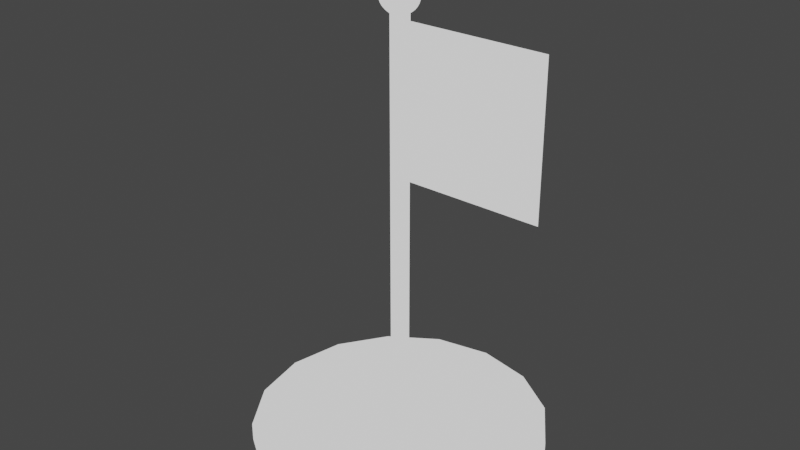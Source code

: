# Source: location-marker.blend  (saved by Blender 3.3.6; exported with 4.5.12 LTS)
import bpy
from mathutils import Matrix  # noqa: F401  (used for matrix-valued properties, if any)

bpy.ops.wm.read_factory_settings(use_empty=True)
scene = bpy.context.scene
scene.name = 'Scene'

# ---- collections
col_collection = bpy.data.collections.new('Collection'); scene.collection.children.link(col_collection)

# ---- materials (node trees are filled in below, after node groups)
mat_base_material = bpy.data.materials.new('base_material')
mat_base_material.use_transparent_shadow = False
mat_pole_material = bpy.data.materials.new('pole_material')
mat_pole_material.use_transparent_shadow = False
mat_top_material = bpy.data.materials.new('top_material')
mat_top_material.use_transparent_shadow = False
mat_flag_material_colorable = bpy.data.materials.new('flag_material_colorable')
mat_flag_material_colorable.use_transparent_shadow = False

# ---- material node trees
mat_base_material.use_nodes = True; mat_base_material.node_tree.nodes.clear()
_N = mat_base_material.node_tree.nodes; _L = mat_base_material.node_tree.links
n0 = _N.new('ShaderNodeOutputMaterial'); n0.name = 'Material Output'; n0.location = (300, 300)
n1 = _N.new('ShaderNodeBackground'); n1.name = 'Background'; n1.location = (10, 300)
_L.new(n1.outputs[0], n0.inputs[0])
n0.is_active_output = True
mat_pole_material.use_nodes = True; mat_pole_material.node_tree.nodes.clear()
_N = mat_pole_material.node_tree.nodes; _L = mat_pole_material.node_tree.links
n0 = _N.new('ShaderNodeOutputMaterial'); n0.name = 'Material Output'; n0.location = (300, 300)
n1 = _N.new('ShaderNodeBackground'); n1.name = 'Background'; n1.location = (10, 300)
_L.new(n1.outputs[0], n0.inputs[0])
n0.is_active_output = True
mat_top_material.use_nodes = True; mat_top_material.node_tree.nodes.clear()
_N = mat_top_material.node_tree.nodes; _L = mat_top_material.node_tree.links
n0 = _N.new('ShaderNodeOutputMaterial'); n0.name = 'Material Output'; n0.location = (300, 300)
n1 = _N.new('ShaderNodeBackground'); n1.name = 'Background'; n1.location = (10, 300)
_L.new(n1.outputs[0], n0.inputs[0])
n0.is_active_output = True
mat_flag_material_colorable.use_nodes = True; mat_flag_material_colorable.node_tree.nodes.clear()
_N = mat_flag_material_colorable.node_tree.nodes; _L = mat_flag_material_colorable.node_tree.links
n0 = _N.new('ShaderNodeOutputMaterial'); n0.name = 'Material Output'; n0.location = (300, 300)
n1 = _N.new('ShaderNodeBackground'); n1.name = 'Background'; n1.location = (10, 300)
_L.new(n1.outputs[0], n0.inputs[0])
n0.is_active_output = True

# ---- world
world_world = bpy.data.worlds.new('World'); scene.world = world_world
world_world.use_nodes = True; world_world.node_tree.nodes.clear()
_N = world_world.node_tree.nodes; _L = world_world.node_tree.links
n0 = _N.new('ShaderNodeOutputWorld'); n0.name = 'World Output'; n0.location = (300, 300)
n1 = _N.new('ShaderNodeBackground'); n1.name = 'Background'; n1.location = (10, 300)
n1.inputs[0].default_value = (0.05088, 0.05088, 0.05088, 1.0)
_L.new(n1.outputs[0], n0.inputs[0])
n0.is_active_output = True
world_world.color = (0.05088, 0.05088, 0.05088)
world_world.use_sun_shadow = False
world_world.sun_shadow_jitter_overblur = 0.0

# ---- meshes
me_base_mesh = bpy.data.meshes.new('base_mesh')
me_base_mesh.from_pydata([(0.0, 1.0, -0.0625), (0.0, 1.0, 0.0625), (0.3827, 0.9239, -0.0625), (0.3827, 0.9239, 0.0625), (0.7071, 0.7071, -0.0625), (0.7071, 0.7071, 0.0625), (0.9239, 0.3827, -0.0625), (0.9239, 0.3827, 0.0625), (1.0, 0.0, -0.0625), (1.0, 0.0, 0.0625), (0.9239, -0.3827, -0.0625), (0.9239, -0.3827, 0.0625), (0.7071, -0.7071, -0.0625), (0.7071, -0.7071, 0.0625), (0.3827, -0.9239, -0.0625), (0.3827, -0.9239, 0.0625), (0.0, -1.0, -0.0625), (0.0, -1.0, 0.0625), (-0.3827, -0.9239, -0.0625), (-0.3827, -0.9239, 0.0625), (-0.7071, -0.7071, -0.0625), (-0.7071, -0.7071, 0.0625), (-0.9239, -0.3827, -0.0625), (-0.9239, -0.3827, 0.0625), (-1.0, 0.0, -0.0625), (-1.0, 0.0, 0.0625), (-0.9239, 0.3827, -0.0625), (-0.9239, 0.3827, 0.0625), (-0.7071, 0.7071, -0.0625), (-0.7071, 0.7071, 0.0625), (-0.3827, 0.9239, -0.0625), (-0.3827, 0.9239, 0.0625)], [], [(0, 1, 3, 2), (2, 3, 5, 4), (4, 5, 7, 6), (6, 7, 9, 8), (8, 9, 11, 10), (10, 11, 13, 12), (12, 13, 15, 14), (14, 15, 17, 16), (16, 17, 19, 18), (18, 19, 21, 20), (20, 21, 23, 22), (22, 23, 25, 24), (24, 25, 27, 26), (26, 27, 29, 28), (3, 1, 31, 29, 27, 25, 23, 21, 19, 17, 15, 13, 11, 9, 7, 5), (28, 29, 31, 30), (30, 31, 1, 0), (0, 2, 4, 6, 8, 10, 12, 14, 16, 18, 20, 22, 24, 26, 28, 30)])
_uv = me_base_mesh.uv_layers.new(name='UVMap')
_uv.uv.foreach_set('vector', [1.0, 0.5, 1.0, 1.0, 0.9375, 1.0, 0.9375, 0.5, 0.9375, 0.5, 0.9375, 1.0, 0.875, 1.0, 0.875, 0.5, 0.875, 0.5, 0.875, 1.0, 0.8125, 1.0, 0.8125, 0.5, 0.8125, 0.5, 0.8125, 1.0, 0.75, 1.0, 0.75, 0.5, 0.75, 0.5, 0.75, 1.0, 0.6875, 1.0, 0.6875, 0.5, 0.6875, 0.5, 0.6875, 1.0, 0.625, 1.0, 0.625, 0.5, 0.625, 0.5, 0.625, 1.0, 0.5625, 1.0, 0.5625, 0.5, 0.5625, 0.5, 0.5625, 1.0, 0.5, 1.0, 0.5, 0.5, 0.5, 0.5, 0.5, 1.0, 0.4375, 1.0, 0.4375, 0.5, 0.4375, 0.5, 0.4375, 1.0, 0.375, 1.0, 0.375, 0.5, 0.375, 0.5, 0.375, 1.0, 0.3125, 1.0, 0.3125, 0.5, 0.3125, 0.5, 0.3125, 1.0, 0.25, 1.0, 0.25, 0.5, 0.25, 0.5, 0.25, 1.0, 0.1875, 1.0, 0.1875, 0.5, 0.1875, 0.5, 0.1875, 1.0, 0.125, 1.0, 0.125, 0.5, 0.3418, 0.4717, 0.25, 0.49, 0.1582, 0.4717, 0.08029, 0.4197, 0.02827, 0.3418, 0.01, 0.25, 0.02827, 0.1582, 0.08029, 0.08029, 0.1582, 0.02827, 0.25, 0.01, 0.3418, 0.02827, 0.4197, 0.08029, 0.4717, 0.1582, 0.49, 0.25, 0.4717, 0.3418, 0.4197, 0.4197, 0.125, 0.5, 0.125, 1.0, 0.0625, 1.0, 0.0625, 0.5, 0.0625, 0.5, 0.0625, 1.0, 0.0, 1.0, 0.0, 0.5, 0.75, 0.49, 0.8418, 0.4717, 0.9197, 0.4197, 0.9717, 0.3418, 0.99, 0.25, 0.9717, 0.1582, 0.9197, 0.08029, 0.8418, 0.02827, 0.75, 0.01, 0.6582, 0.02827, 0.5803, 0.08029, 0.5283, 0.1582, 0.51, 0.25, 0.5283, 0.3418, 0.5803, 0.4197, 0.6582, 0.4717])
me_base_mesh.materials.append(mat_base_material)
me_base_mesh.update()
me_pole_mesh = bpy.data.meshes.new('pole_mesh')
me_pole_mesh.from_pydata([(0.0, 0.06, -1.5), (0.0, 0.06, 1.5), (0.02296, 0.05543, -1.5), (0.02296, 0.05543, 1.5), (0.04243, 0.04243, -1.5), (0.04243, 0.04243, 1.5), (0.05543, 0.02296, -1.5), (0.05543, 0.02296, 1.5), (0.06, 0.0, -1.5), (0.06, 0.0, 1.5), (0.05543, -0.02296, -1.5), (0.05543, -0.02296, 1.5), (0.04243, -0.04243, -1.5), (0.04243, -0.04243, 1.5), (0.02296, -0.05543, -1.5), (0.02296, -0.05543, 1.5), (0.0, -0.06, -1.5), (0.0, -0.06, 1.5), (-0.02296, -0.05543, -1.5), (-0.02296, -0.05543, 1.5), (-0.04243, -0.04243, -1.5), (-0.04243, -0.04243, 1.5), (-0.05543, -0.02296, -1.5), (-0.05543, -0.02296, 1.5), (-0.06, 0.0, -1.5), (-0.06, 0.0, 1.5), (-0.05543, 0.02296, -1.5), (-0.05543, 0.02296, 1.5), (-0.04243, 0.04243, -1.5), (-0.04243, 0.04243, 1.5), (-0.02296, 0.05543, -1.5), (-0.02296, 0.05543, 1.5)], [], [(0, 1, 3, 2), (2, 3, 5, 4), (4, 5, 7, 6), (6, 7, 9, 8), (8, 9, 11, 10), (10, 11, 13, 12), (12, 13, 15, 14), (14, 15, 17, 16), (16, 17, 19, 18), (18, 19, 21, 20), (20, 21, 23, 22), (22, 23, 25, 24), (24, 25, 27, 26), (26, 27, 29, 28), (3, 1, 31, 29, 27, 25, 23, 21, 19, 17, 15, 13, 11, 9, 7, 5), (28, 29, 31, 30), (30, 31, 1, 0), (0, 2, 4, 6, 8, 10, 12, 14, 16, 18, 20, 22, 24, 26, 28, 30)])
_uv = me_pole_mesh.uv_layers.new(name='UVMap')
_uv.uv.foreach_set('vector', [1.0, 0.5, 1.0, 1.0, 0.9375, 1.0, 0.9375, 0.5, 0.9375, 0.5, 0.9375, 1.0, 0.875, 1.0, 0.875, 0.5, 0.875, 0.5, 0.875, 1.0, 0.8125, 1.0, 0.8125, 0.5, 0.8125, 0.5, 0.8125, 1.0, 0.75, 1.0, 0.75, 0.5, 0.75, 0.5, 0.75, 1.0, 0.6875, 1.0, 0.6875, 0.5, 0.6875, 0.5, 0.6875, 1.0, 0.625, 1.0, 0.625, 0.5, 0.625, 0.5, 0.625, 1.0, 0.5625, 1.0, 0.5625, 0.5, 0.5625, 0.5, 0.5625, 1.0, 0.5, 1.0, 0.5, 0.5, 0.5, 0.5, 0.5, 1.0, 0.4375, 1.0, 0.4375, 0.5, 0.4375, 0.5, 0.4375, 1.0, 0.375, 1.0, 0.375, 0.5, 0.375, 0.5, 0.375, 1.0, 0.3125, 1.0, 0.3125, 0.5, 0.3125, 0.5, 0.3125, 1.0, 0.25, 1.0, 0.25, 0.5, 0.25, 0.5, 0.25, 1.0, 0.1875, 1.0, 0.1875, 0.5, 0.1875, 0.5, 0.1875, 1.0, 0.125, 1.0, 0.125, 0.5, 0.3418, 0.4717, 0.25, 0.49, 0.1582, 0.4717, 0.08029, 0.4197, 0.02827, 0.3418, 0.01, 0.25, 0.02827, 0.1582, 0.08029, 0.08029, 0.1582, 0.02827, 0.25, 0.01, 0.3418, 0.02827, 0.4197, 0.08029, 0.4717, 0.1582, 0.49, 0.25, 0.4717, 0.3418, 0.4197, 0.4197, 0.125, 0.5, 0.125, 1.0, 0.0625, 1.0, 0.0625, 0.5, 0.0625, 0.5, 0.0625, 1.0, 0.0, 1.0, 0.0, 0.5, 0.75, 0.49, 0.8418, 0.4717, 0.9197, 0.4197, 0.9717, 0.3418, 0.99, 0.25, 0.9717, 0.1582, 0.9197, 0.08029, 0.8418, 0.02827, 0.75, 0.01, 0.6582, 0.02827, 0.5803, 0.08029, 0.5283, 0.1582, 0.51, 0.25, 0.5283, 0.3418, 0.5803, 0.4197, 0.6582, 0.4717])
me_pole_mesh.materials.append(mat_pole_material)
me_pole_mesh.update()
me_top_mesh = bpy.data.meshes.new('top_mesh')
me_top_mesh.from_pydata([(0.0, 0.02439, 0.1226), (0.0, 0.04784, 0.1155), (0.0, 0.08839, 0.08839), (0.0, 0.1155, 0.04784), (0.0, 0.1226, 0.02439), (0.0, 0.1226, -0.02439), (0.0, 0.1039, -0.06945), (0.0, 0.06945, -0.1039), (0.0, 0.04784, -0.1155), (0.0, 0.02439, -0.1226), (0.009332, 0.02253, 0.1226), (0.01831, 0.04419, 0.1155), (0.02658, 0.06416, 0.1039), (0.03382, 0.08166, 0.08839), (0.03977, 0.09602, 0.06945), (0.04419, 0.1067, 0.04784), (0.04692, 0.1133, 0.02439), (0.04784, 0.1155, 0.0), (0.04692, 0.1133, -0.02439), (0.04419, 0.1067, -0.04784), (0.03977, 0.09602, -0.06945), (0.03382, 0.08166, -0.08839), (0.02658, 0.06416, -0.1039), (0.01831, 0.04419, -0.1155), (0.009332, 0.02253, -0.1226), (0.01724, 0.01724, 0.1226), (0.03382, 0.03382, 0.1155), (0.04911, 0.04911, 0.1039), (0.0625, 0.0625, 0.08839), (0.07349, 0.07349, 0.06945), (0.08166, 0.08166, 0.04784), (0.08669, 0.08669, 0.02439), (0.08839, 0.08839, 0.0), (0.08669, 0.08669, -0.02439), (0.08166, 0.08166, -0.04784), (0.07349, 0.07349, -0.06945), (0.0625, 0.0625, -0.08839), (0.04911, 0.04911, -0.1039), (0.03382, 0.03382, -0.1155), (0.01724, 0.01724, -0.1226), (0.02253, 0.009332, 0.1226), (0.04419, 0.01831, 0.1155), (0.06416, 0.02658, 0.1039), (0.08166, 0.03382, 0.08839), (0.09602, 0.03977, 0.06945), (0.1067, 0.04419, 0.04784), (0.1133, 0.04692, 0.02439), (0.1155, 0.04784, 0.0), (0.1133, 0.04692, -0.02439), (0.1067, 0.04419, -0.04784), (0.09602, 0.03977, -0.06945), (0.08166, 0.03382, -0.08839), (0.06416, 0.02658, -0.1039), (0.04419, 0.01831, -0.1155), (0.02253, 0.009332, -0.1226), (0.02439, -6.519e-09, 0.1226), (0.04784, -5.588e-09, 0.1155), (0.06945, -9.313e-09, 0.1039), (0.08839, -1.118e-08, 0.08839), (0.1039, -1.118e-08, 0.06945), (0.1155, -1.49e-08, 0.04784), (0.1226, -1.863e-08, 0.02439), (0.125, -1.863e-08, 0.0), (0.1226, -1.863e-08, -0.02439), (0.1155, -1.49e-08, -0.04784), (0.1039, -1.118e-08, -0.06945), (0.08839, -1.118e-08, -0.08839), (0.06945, -9.313e-09, -0.1039), (0.04784, -5.588e-09, -0.1155), (0.02439, -6.519e-09, -0.1226), (0.02253, -0.009332, 0.1226), (0.04419, -0.01831, 0.1155), (0.06416, -0.02658, 0.1039), (0.08166, -0.03382, 0.08839), (0.09602, -0.03977, 0.06945), (0.1067, -0.04419, 0.04784), (0.1133, -0.04692, 0.02439), (0.1155, -0.04784, 0.0), (0.1133, -0.04692, -0.02439), (0.1067, -0.04419, -0.04784), (0.09602, -0.03977, -0.06945), (0.08166, -0.03382, -0.08839), (0.06416, -0.02658, -0.1039), (0.04419, -0.01831, -0.1155), (0.02253, -0.009332, -0.1226), (0.01724, -0.01724, 0.1226), (0.03382, -0.03382, 0.1155), (0.04911, -0.04911, 0.1039), (0.0625, -0.0625, 0.08839), (0.07349, -0.07349, 0.06945), (0.08166, -0.08166, 0.04784), (0.08669, -0.08669, 0.02439), (0.08839, -0.08839, 0.0), (0.08669, -0.08669, -0.02439), (0.08166, -0.08166, -0.04784), (0.07349, -0.07349, -0.06945), (0.0625, -0.0625, -0.08839), (0.04911, -0.04911, -0.1039), (0.03382, -0.03382, -0.1155), (0.01724, -0.01724, -0.1226), (0.009332, -0.02253, 0.1226), (0.01831, -0.04419, 0.1155), (0.02658, -0.06416, 0.1039), (0.03382, -0.08166, 0.08839), (0.03977, -0.09602, 0.06945), (0.04419, -0.1067, 0.04784), (0.04692, -0.1133, 0.02439), (0.04784, -0.1155, 0.0), (0.04692, -0.1133, -0.02439), (0.04419, -0.1067, -0.04784), (0.03977, -0.09602, -0.06945), (0.03382, -0.08166, -0.08839), (0.02658, -0.06416, -0.1039), (0.01831, -0.04419, -0.1155), (0.009332, -0.02253, -0.1226), (-8.382e-09, -0.02439, 0.1226), (-1.49e-08, -0.04784, 0.1155), (-1.863e-08, -0.06945, 0.1039), (-2.794e-08, -0.08839, 0.08839), (-2.235e-08, -0.1039, 0.06945), (-2.98e-08, -0.1155, 0.04784), (-3.353e-08, -0.1226, 0.02439), (-4.47e-08, -0.125, 0.0), (-3.353e-08, -0.1226, -0.02439), (-2.98e-08, -0.1155, -0.04784), (-2.235e-08, -0.1039, -0.06945), (-2.794e-08, -0.08839, -0.08839), (-1.863e-08, -0.06945, -0.1039), (-1.49e-08, -0.04784, -0.1155), (-8.382e-09, -0.02439, -0.1226), (-0.009332, -0.02253, 0.1226), (-0.01831, -0.04419, 0.1155), (-0.02658, -0.06416, 0.1039), (-0.03382, -0.08166, 0.08839), (-0.03977, -0.09602, 0.06945), (-0.04419, -0.1067, 0.04784), (-0.04692, -0.1133, 0.02439), (-0.04784, -0.1155, 0.0), (-0.04692, -0.1133, -0.02439), (-0.04419, -0.1067, -0.04784), (-0.03977, -0.09602, -0.06945), (-0.03382, -0.08166, -0.08839), (-0.02658, -0.06416, -0.1039), (-0.01831, -0.04419, -0.1155), (-0.009332, -0.02253, -0.1226), (0.0, 0.0, -0.125), (-0.01724, -0.01724, 0.1226), (-0.03382, -0.03382, 0.1155), (-0.04911, -0.04911, 0.1039), (-0.0625, -0.0625, 0.08839), (-0.07349, -0.07349, 0.06945), (-0.08166, -0.08166, 0.04784), (-0.08669, -0.08669, 0.02439), (-0.08839, -0.08839, 0.0), (-0.08669, -0.08669, -0.02439), (-0.08166, -0.08166, -0.04784), (-0.07349, -0.07349, -0.06945), (-0.0625, -0.0625, -0.08839), (-0.04911, -0.04911, -0.1039), (-0.03382, -0.03382, -0.1155), (-0.01724, -0.01724, -0.1226), (-0.02253, -0.009332, 0.1226), (-0.04419, -0.01831, 0.1155), (-0.06416, -0.02658, 0.1039), (-0.08166, -0.03382, 0.08839), (-0.09602, -0.03977, 0.06945), (-0.1067, -0.04419, 0.04784), (-0.1133, -0.04692, 0.02439), (-0.1155, -0.04784, 0.0), (-0.1133, -0.04692, -0.02439), (-0.1067, -0.04419, -0.04784), (-0.09602, -0.03977, -0.06945), (-0.08166, -0.03382, -0.08839), (-0.06416, -0.02658, -0.1039), (-0.04419, -0.01831, -0.1155), (-0.02253, -0.009332, -0.1226), (0.0, 0.0, 0.125), (-0.02439, 1.024e-08, 0.1226), (-0.04784, 2.235e-08, 0.1155), (-0.06945, 2.421e-08, 0.1039), (-0.08839, 4.098e-08, 0.08839), (-0.1039, 4.098e-08, 0.06945), (-0.1155, 4.47e-08, 0.04784), (-0.1226, 4.843e-08, 0.02439), (-0.125, 6.333e-08, 0.0), (-0.1226, 4.843e-08, -0.02439), (-0.1155, 4.47e-08, -0.04784), (-0.1039, 4.098e-08, -0.06945), (-0.08839, 4.098e-08, -0.08839), (-0.06945, 2.421e-08, -0.1039), (-0.04784, 2.235e-08, -0.1155), (-0.02439, 1.024e-08, -0.1226), (-0.02253, 0.009332, 0.1226), (-0.04419, 0.01831, 0.1155), (-0.06416, 0.02658, 0.1039), (-0.08166, 0.03382, 0.08839), (-0.09602, 0.03977, 0.06945), (-0.1067, 0.04419, 0.04784), (-0.1133, 0.04692, 0.02439), (-0.1155, 0.04784, 0.0), (-0.1133, 0.04692, -0.02439), (-0.1067, 0.04419, -0.04784), (-0.09602, 0.03977, -0.06945), (-0.08166, 0.03382, -0.08839), (-0.06416, 0.02658, -0.1039), (-0.04419, 0.01831, -0.1155), (-0.02253, 0.009332, -0.1226), (-0.01724, 0.01724, 0.1226), (-0.03382, 0.03382, 0.1155), (-0.04911, 0.04911, 0.1039), (-0.0625, 0.0625, 0.08839), (-0.07349, 0.07349, 0.06945), (-0.08166, 0.08166, 0.04784), (-0.08669, 0.08669, 0.02439), (-0.08839, 0.08839, 0.0), (-0.08669, 0.08669, -0.02439), (-0.08166, 0.08166, -0.04784), (-0.07349, 0.07349, -0.06945), (-0.0625, 0.0625, -0.08839), (-0.04911, 0.04911, -0.1039), (-0.03382, 0.03382, -0.1155), (-0.01724, 0.01724, -0.1226), (-0.009332, 0.02253, 0.1226), (-0.01831, 0.04419, 0.1155), (-0.02658, 0.06416, 0.1039), (-0.03382, 0.08166, 0.08839), (-0.03977, 0.09602, 0.06945), (-0.04419, 0.1067, 0.04784), (-0.04692, 0.1133, 0.02439), (-0.04784, 0.1155, 0.0), (-0.04692, 0.1133, -0.02439), (-0.04419, 0.1067, -0.04784), (-0.03977, 0.09602, -0.06945), (-0.03382, 0.08166, -0.08839), (-0.02658, 0.06416, -0.1039), (-0.01831, 0.04419, -0.1155), (-0.009332, 0.02253, -0.1226), (2.98e-08, 0.06945, 0.1039), (5.588e-08, 0.1039, 0.06945), (7.823e-08, 0.125, 0.0), (6.333e-08, 0.1155, -0.04784), (5.588e-08, 0.08839, -0.08839)], [], [(0, 176, 10), (145, 9, 24), (5, 239, 17, 18), (1, 0, 10, 11), (240, 5, 18, 19), (237, 1, 11, 12), (6, 240, 19, 20), (2, 237, 12, 13), (241, 6, 20, 21), (238, 2, 13, 14), (7, 241, 21, 22), (3, 238, 14, 15), (8, 7, 22, 23), (4, 3, 15, 16), (9, 8, 23, 24), (239, 4, 16, 17), (16, 15, 30, 31), (24, 23, 38, 39), (17, 16, 31, 32), (10, 176, 25), (145, 24, 39), (18, 17, 32, 33), (11, 10, 25, 26), (19, 18, 33, 34), (12, 11, 26, 27), (20, 19, 34, 35), (13, 12, 27, 28), (21, 20, 35, 36), (14, 13, 28, 29), (22, 21, 36, 37), (15, 14, 29, 30), (23, 22, 37, 38), (35, 34, 49, 50), (28, 27, 42, 43), (36, 35, 50, 51), (29, 28, 43, 44), (37, 36, 51, 52), (30, 29, 44, 45), (38, 37, 52, 53), (31, 30, 45, 46), (39, 38, 53, 54), (32, 31, 46, 47), (25, 176, 40), (145, 39, 54), (33, 32, 47, 48), (26, 25, 40, 41), (34, 33, 48, 49), (27, 26, 41, 42), (54, 53, 68, 69), (47, 46, 61, 62), (40, 176, 55), (145, 54, 69), (48, 47, 62, 63), (41, 40, 55, 56), (49, 48, 63, 64), (42, 41, 56, 57), (50, 49, 64, 65), (43, 42, 57, 58), (51, 50, 65, 66), (44, 43, 58, 59), (52, 51, 66, 67), (45, 44, 59, 60), (53, 52, 67, 68), (46, 45, 60, 61), (66, 65, 80, 81), (59, 58, 73, 74), (67, 66, 81, 82), (60, 59, 74, 75), (68, 67, 82, 83), (61, 60, 75, 76), (69, 68, 83, 84), (62, 61, 76, 77), (55, 176, 70), (145, 69, 84), (63, 62, 77, 78), (56, 55, 70, 71), (64, 63, 78, 79), (57, 56, 71, 72), (65, 64, 79, 80), (58, 57, 72, 73), (70, 176, 85), (145, 84, 99), (78, 77, 92, 93), (71, 70, 85, 86), (79, 78, 93, 94), (72, 71, 86, 87), (80, 79, 94, 95), (73, 72, 87, 88), (81, 80, 95, 96), (74, 73, 88, 89), (82, 81, 96, 97), (75, 74, 89, 90), (83, 82, 97, 98), (76, 75, 90, 91), (84, 83, 98, 99), (77, 76, 91, 92), (89, 88, 103, 104), (97, 96, 111, 112), (90, 89, 104, 105), (98, 97, 112, 113), (91, 90, 105, 106), (99, 98, 113, 114), (92, 91, 106, 107), (85, 176, 100), (145, 99, 114), (93, 92, 107, 108), (86, 85, 100, 101), (94, 93, 108, 109), (87, 86, 101, 102), (95, 94, 109, 110), (88, 87, 102, 103), (96, 95, 110, 111), (108, 107, 122, 123), (101, 100, 115, 116), (109, 108, 123, 124), (102, 101, 116, 117), (110, 109, 124, 125), (103, 102, 117, 118), (111, 110, 125, 126), (104, 103, 118, 119), (112, 111, 126, 127), (105, 104, 119, 120), (113, 112, 127, 128), (106, 105, 120, 121), (114, 113, 128, 129), (107, 106, 121, 122), (100, 176, 115), (145, 114, 129), (127, 126, 141, 142), (120, 119, 134, 135), (128, 127, 142, 143), (121, 120, 135, 136), (129, 128, 143, 144), (122, 121, 136, 137), (115, 176, 130), (145, 129, 144), (123, 122, 137, 138), (116, 115, 130, 131), (124, 123, 138, 139), (117, 116, 131, 132), (125, 124, 139, 140), (118, 117, 132, 133), (126, 125, 140, 141), (119, 118, 133, 134), (131, 130, 146, 147), (139, 138, 154, 155), (132, 131, 147, 148), (140, 139, 155, 156), (133, 132, 148, 149), (141, 140, 156, 157), (134, 133, 149, 150), (142, 141, 157, 158), (135, 134, 150, 151), (143, 142, 158, 159), (136, 135, 151, 152), (144, 143, 159, 160), (137, 136, 152, 153), (130, 176, 146), (145, 144, 160), (138, 137, 153, 154), (151, 150, 165, 166), (159, 158, 173, 174), (152, 151, 166, 167), (160, 159, 174, 175), (153, 152, 167, 168), (146, 176, 161), (145, 160, 175), (154, 153, 168, 169), (147, 146, 161, 162), (155, 154, 169, 170), (148, 147, 162, 163), (156, 155, 170, 171), (149, 148, 163, 164), (157, 156, 171, 172), (150, 149, 164, 165), (158, 157, 172, 173), (170, 169, 185, 186), (163, 162, 178, 179), (171, 170, 186, 187), (164, 163, 179, 180), (172, 171, 187, 188), (165, 164, 180, 181), (173, 172, 188, 189), (166, 165, 181, 182), (174, 173, 189, 190), (167, 166, 182, 183), (175, 174, 190, 191), (168, 167, 183, 184), (161, 176, 177), (145, 175, 191), (169, 168, 184, 185), (162, 161, 177, 178), (190, 189, 204, 205), (183, 182, 197, 198), (191, 190, 205, 206), (184, 183, 198, 199), (177, 176, 192), (145, 191, 206), (185, 184, 199, 200), (178, 177, 192, 193), (186, 185, 200, 201), (179, 178, 193, 194), (187, 186, 201, 202), (180, 179, 194, 195), (188, 187, 202, 203), (181, 180, 195, 196), (189, 188, 203, 204), (182, 181, 196, 197), (202, 201, 216, 217), (195, 194, 209, 210), (203, 202, 217, 218), (196, 195, 210, 211), (204, 203, 218, 219), (197, 196, 211, 212), (205, 204, 219, 220), (198, 197, 212, 213), (206, 205, 220, 221), (199, 198, 213, 214), (192, 176, 207), (145, 206, 221), (200, 199, 214, 215), (193, 192, 207, 208), (201, 200, 215, 216), (194, 193, 208, 209), (221, 220, 235, 236), (214, 213, 228, 229), (207, 176, 222), (145, 221, 236), (215, 214, 229, 230), (208, 207, 222, 223), (216, 215, 230, 231), (209, 208, 223, 224), (217, 216, 231, 232), (210, 209, 224, 225), (218, 217, 232, 233), (211, 210, 225, 226), (219, 218, 233, 234), (212, 211, 226, 227), (220, 219, 234, 235), (213, 212, 227, 228), (225, 224, 237, 2), (233, 232, 6, 241), (226, 225, 2, 238), (234, 233, 241, 7), (227, 226, 238, 3), (235, 234, 7, 8), (228, 227, 3, 4), (236, 235, 8, 9), (229, 228, 4, 239), (222, 176, 0), (145, 236, 9), (230, 229, 239, 5), (223, 222, 0, 1), (231, 230, 5, 240), (224, 223, 1, 237), (232, 231, 240, 6)])
_uv = me_top_mesh.uv_layers.new(name='UVMap')
_uv.uv.foreach_set('vector', [0.75, 0.9375, 0.7188, 1.0, 0.6875, 0.9375, 0.7188, 0.0, 0.75, 0.0625, 0.6875, 0.0625, 0.75, 0.4375, 0.75, 0.5, 0.6875, 0.5, 0.6875, 0.4375, 0.75, 0.875, 0.75, 0.9375, 0.6875, 0.9375, 0.6875, 0.875, 0.75, 0.375, 0.75, 0.4375, 0.6875, 0.4375, 0.6875, 0.375, 0.75, 0.8125, 0.75, 0.875, 0.6875, 0.875, 0.6875, 0.8125, 0.75, 0.3125, 0.75, 0.375, 0.6875, 0.375, 0.6875, 0.3125, 0.75, 0.75, 0.75, 0.8125, 0.6875, 0.8125, 0.6875, 0.75, 0.75, 0.25, 0.75, 0.3125, 0.6875, 0.3125, 0.6875, 0.25, 0.75, 0.6875, 0.75, 0.75, 0.6875, 0.75, 0.6875, 0.6875, 0.75, 0.1875, 0.75, 0.25, 0.6875, 0.25, 0.6875, 0.1875, 0.75, 0.625, 0.75, 0.6875, 0.6875, 0.6875, 0.6875, 0.625, 0.75, 0.125, 0.75, 0.1875, 0.6875, 0.1875, 0.6875, 0.125, 0.75, 0.5625, 0.75, 0.625, 0.6875, 0.625, 0.6875, 0.5625, 0.75, 0.0625, 0.75, 0.125, 0.6875, 0.125, 0.6875, 0.0625, 0.75, 0.5, 0.75, 0.5625, 0.6875, 0.5625, 0.6875, 0.5, 0.6875, 0.5625, 0.6875, 0.625, 0.625, 0.625, 0.625, 0.5625, 0.6875, 0.0625, 0.6875, 0.125, 0.625, 0.125, 0.625, 0.0625, 0.6875, 0.5, 0.6875, 0.5625, 0.625, 0.5625, 0.625, 0.5, 0.6875, 0.9375, 0.6562, 1.0, 0.625, 0.9375, 0.6562, 0.0, 0.6875, 0.0625, 0.625, 0.0625, 0.6875, 0.4375, 0.6875, 0.5, 0.625, 0.5, 0.625, 0.4375, 0.6875, 0.875, 0.6875, 0.9375, 0.625, 0.9375, 0.625, 0.875, 0.6875, 0.375, 0.6875, 0.4375, 0.625, 0.4375, 0.625, 0.375, 0.6875, 0.8125, 0.6875, 0.875, 0.625, 0.875, 0.625, 0.8125, 0.6875, 0.3125, 0.6875, 0.375, 0.625, 0.375, 0.625, 0.3125, 0.6875, 0.75, 0.6875, 0.8125, 0.625, 0.8125, 0.625, 0.75, 0.6875, 0.25, 0.6875, 0.3125, 0.625, 0.3125, 0.625, 0.25, 0.6875, 0.6875, 0.6875, 0.75, 0.625, 0.75, 0.625, 0.6875, 0.6875, 0.1875, 0.6875, 0.25, 0.625, 0.25, 0.625, 0.1875, 0.6875, 0.625, 0.6875, 0.6875, 0.625, 0.6875, 0.625, 0.625, 0.6875, 0.125, 0.6875, 0.1875, 0.625, 0.1875, 0.625, 0.125, 0.625, 0.3125, 0.625, 0.375, 0.5625, 0.375, 0.5625, 0.3125, 0.625, 0.75, 0.625, 0.8125, 0.5625, 0.8125, 0.5625, 0.75, 0.625, 0.25, 0.625, 0.3125, 0.5625, 0.3125, 0.5625, 0.25, 0.625, 0.6875, 0.625, 0.75, 0.5625, 0.75, 0.5625, 0.6875, 0.625, 0.1875, 0.625, 0.25, 0.5625, 0.25, 0.5625, 0.1875, 0.625, 0.625, 0.625, 0.6875, 0.5625, 0.6875, 0.5625, 0.625, 0.625, 0.125, 0.625, 0.1875, 0.5625, 0.1875, 0.5625, 0.125, 0.625, 0.5625, 0.625, 0.625, 0.5625, 0.625, 0.5625, 0.5625, 0.625, 0.0625, 0.625, 0.125, 0.5625, 0.125, 0.5625, 0.0625, 0.625, 0.5, 0.625, 0.5625, 0.5625, 0.5625, 0.5625, 0.5, 0.625, 0.9375, 0.5938, 1.0, 0.5625, 0.9375, 0.5938, 0.0, 0.625, 0.0625, 0.5625, 0.0625, 0.625, 0.4375, 0.625, 0.5, 0.5625, 0.5, 0.5625, 0.4375, 0.625, 0.875, 0.625, 0.9375, 0.5625, 0.9375, 0.5625, 0.875, 0.625, 0.375, 0.625, 0.4375, 0.5625, 0.4375, 0.5625, 0.375, 0.625, 0.8125, 0.625, 0.875, 0.5625, 0.875, 0.5625, 0.8125, 0.5625, 0.0625, 0.5625, 0.125, 0.5, 0.125, 0.5, 0.0625, 0.5625, 0.5, 0.5625, 0.5625, 0.5, 0.5625, 0.5, 0.5, 0.5625, 0.9375, 0.5312, 1.0, 0.5, 0.9375, 0.5312, 0.0, 0.5625, 0.0625, 0.5, 0.0625, 0.5625, 0.4375, 0.5625, 0.5, 0.5, 0.5, 0.5, 0.4375, 0.5625, 0.875, 0.5625, 0.9375, 0.5, 0.9375, 0.5, 0.875, 0.5625, 0.375, 0.5625, 0.4375, 0.5, 0.4375, 0.5, 0.375, 0.5625, 0.8125, 0.5625, 0.875, 0.5, 0.875, 0.5, 0.8125, 0.5625, 0.3125, 0.5625, 0.375, 0.5, 0.375, 0.5, 0.3125, 0.5625, 0.75, 0.5625, 0.8125, 0.5, 0.8125, 0.5, 0.75, 0.5625, 0.25, 0.5625, 0.3125, 0.5, 0.3125, 0.5, 0.25, 0.5625, 0.6875, 0.5625, 0.75, 0.5, 0.75, 0.5, 0.6875, 0.5625, 0.1875, 0.5625, 0.25, 0.5, 0.25, 0.5, 0.1875, 0.5625, 0.625, 0.5625, 0.6875, 0.5, 0.6875, 0.5, 0.625, 0.5625, 0.125, 0.5625, 0.1875, 0.5, 0.1875, 0.5, 0.125, 0.5625, 0.5625, 0.5625, 0.625, 0.5, 0.625, 0.5, 0.5625, 0.5, 0.25, 0.5, 0.3125, 0.4375, 0.3125, 0.4375, 0.25, 0.5, 0.6875, 0.5, 0.75, 0.4375, 0.75, 0.4375, 0.6875, 0.5, 0.1875, 0.5, 0.25, 0.4375, 0.25, 0.4375, 0.1875, 0.5, 0.625, 0.5, 0.6875, 0.4375, 0.6875, 0.4375, 0.625, 0.5, 0.125, 0.5, 0.1875, 0.4375, 0.1875, 0.4375, 0.125, 0.5, 0.5625, 0.5, 0.625, 0.4375, 0.625, 0.4375, 0.5625, 0.5, 0.0625, 0.5, 0.125, 0.4375, 0.125, 0.4375, 0.0625, 0.5, 0.5, 0.5, 0.5625, 0.4375, 0.5625, 0.4375, 0.5, 0.5, 0.9375, 0.4687, 1.0, 0.4375, 0.9375, 0.4687, 0.0, 0.5, 0.0625, 0.4375, 0.0625, 0.5, 0.4375, 0.5, 0.5, 0.4375, 0.5, 0.4375, 0.4375, 0.5, 0.875, 0.5, 0.9375, 0.4375, 0.9375, 0.4375, 0.875, 0.5, 0.375, 0.5, 0.4375, 0.4375, 0.4375, 0.4375, 0.375, 0.5, 0.8125, 0.5, 0.875, 0.4375, 0.875, 0.4375, 0.8125, 0.5, 0.3125, 0.5, 0.375, 0.4375, 0.375, 0.4375, 0.3125, 0.5, 0.75, 0.5, 0.8125, 0.4375, 0.8125, 0.4375, 0.75, 0.4375, 0.9375, 0.4062, 1.0, 0.375, 0.9375, 0.4062, 0.0, 0.4375, 0.0625, 0.375, 0.0625, 0.4375, 0.4375, 0.4375, 0.5, 0.375, 0.5, 0.375, 0.4375, 0.4375, 0.875, 0.4375, 0.9375, 0.375, 0.9375, 0.375, 0.875, 0.4375, 0.375, 0.4375, 0.4375, 0.375, 0.4375, 0.375, 0.375, 0.4375, 0.8125, 0.4375, 0.875, 0.375, 0.875, 0.375, 0.8125, 0.4375, 0.3125, 0.4375, 0.375, 0.375, 0.375, 0.375, 0.3125, 0.4375, 0.75, 0.4375, 0.8125, 0.375, 0.8125, 0.375, 0.75, 0.4375, 0.25, 0.4375, 0.3125, 0.375, 0.3125, 0.375, 0.25, 0.4375, 0.6875, 0.4375, 0.75, 0.375, 0.75, 0.375, 0.6875, 0.4375, 0.1875, 0.4375, 0.25, 0.375, 0.25, 0.375, 0.1875, 0.4375, 0.625, 0.4375, 0.6875, 0.375, 0.6875, 0.375, 0.625, 0.4375, 0.125, 0.4375, 0.1875, 0.375, 0.1875, 0.375, 0.125, 0.4375, 0.5625, 0.4375, 0.625, 0.375, 0.625, 0.375, 0.5625, 0.4375, 0.0625, 0.4375, 0.125, 0.375, 0.125, 0.375, 0.0625, 0.4375, 0.5, 0.4375, 0.5625, 0.375, 0.5625, 0.375, 0.5, 0.375, 0.6875, 0.375, 0.75, 0.3125, 0.75, 0.3125, 0.6875, 0.375, 0.1875, 0.375, 0.25, 0.3125, 0.25, 0.3125, 0.1875, 0.375, 0.625, 0.375, 0.6875, 0.3125, 0.6875, 0.3125, 0.625, 0.375, 0.125, 0.375, 0.1875, 0.3125, 0.1875, 0.3125, 0.125, 0.375, 0.5625, 0.375, 0.625, 0.3125, 0.625, 0.3125, 0.5625, 0.375, 0.0625, 0.375, 0.125, 0.3125, 0.125, 0.3125, 0.0625, 0.375, 0.5, 0.375, 0.5625, 0.3125, 0.5625, 0.3125, 0.5, 0.375, 0.9375, 0.3437, 1.0, 0.3125, 0.9375, 0.3437, 0.0, 0.375, 0.0625, 0.3125, 0.0625, 0.375, 0.4375, 0.375, 0.5, 0.3125, 0.5, 0.3125, 0.4375, 0.375, 0.875, 0.375, 0.9375, 0.3125, 0.9375, 0.3125, 0.875, 0.375, 0.375, 0.375, 0.4375, 0.3125, 0.4375, 0.3125, 0.375, 0.375, 0.8125, 0.375, 0.875, 0.3125, 0.875, 0.3125, 0.8125, 0.375, 0.3125, 0.375, 0.375, 0.3125, 0.375, 0.3125, 0.3125, 0.375, 0.75, 0.375, 0.8125, 0.3125, 0.8125, 0.3125, 0.75, 0.375, 0.25, 0.375, 0.3125, 0.3125, 0.3125, 0.3125, 0.25, 0.3125, 0.4375, 0.3125, 0.5, 0.25, 0.5, 0.25, 0.4375, 0.3125, 0.875, 0.3125, 0.9375, 0.25, 0.9375, 0.25, 0.875, 0.3125, 0.375, 0.3125, 0.4375, 0.25, 0.4375, 0.25, 0.375, 0.3125, 0.8125, 0.3125, 0.875, 0.25, 0.875, 0.25, 0.8125, 0.3125, 0.3125, 0.3125, 0.375, 0.25, 0.375, 0.25, 0.3125, 0.3125, 0.75, 0.3125, 0.8125, 0.25, 0.8125, 0.25, 0.75, 0.3125, 0.25, 0.3125, 0.3125, 0.25, 0.3125, 0.25, 0.25, 0.3125, 0.6875, 0.3125, 0.75, 0.25, 0.75, 0.25, 0.6875, 0.3125, 0.1875, 0.3125, 0.25, 0.25, 0.25, 0.25, 0.1875, 0.3125, 0.625, 0.3125, 0.6875, 0.25, 0.6875, 0.25, 0.625, 0.3125, 0.125, 0.3125, 0.1875, 0.25, 0.1875, 0.25, 0.125, 0.3125, 0.5625, 0.3125, 0.625, 0.25, 0.625, 0.25, 0.5625, 0.3125, 0.0625, 0.3125, 0.125, 0.25, 0.125, 0.25, 0.0625, 0.3125, 0.5, 0.3125, 0.5625, 0.25, 0.5625, 0.25, 0.5, 0.3125, 0.9375, 0.2812, 1.0, 0.25, 0.9375, 0.2812, 0.0, 0.3125, 0.0625, 0.25, 0.0625, 0.25, 0.1875, 0.25, 0.25, 0.1875, 0.25, 0.1875, 0.1875, 0.25, 0.625, 0.25, 0.6875, 0.1875, 0.6875, 0.1875, 0.625, 0.25, 0.125, 0.25, 0.1875, 0.1875, 0.1875, 0.1875, 0.125, 0.25, 0.5625, 0.25, 0.625, 0.1875, 0.625, 0.1875, 0.5625, 0.25, 0.0625, 0.25, 0.125, 0.1875, 0.125, 0.1875, 0.0625, 0.25, 0.5, 0.25, 0.5625, 0.1875, 0.5625, 0.1875, 0.5, 0.25, 0.9375, 0.2187, 1.0, 0.1875, 0.9375, 0.2187, 0.0, 0.25, 0.0625, 0.1875, 0.0625, 0.25, 0.4375, 0.25, 0.5, 0.1875, 0.5, 0.1875, 0.4375, 0.25, 0.875, 0.25, 0.9375, 0.1875, 0.9375, 0.1875, 0.875, 0.25, 0.375, 0.25, 0.4375, 0.1875, 0.4375, 0.1875, 0.375, 0.25, 0.8125, 0.25, 0.875, 0.1875, 0.875, 0.1875, 0.8125, 0.25, 0.3125, 0.25, 0.375, 0.1875, 0.375, 0.1875, 0.3125, 0.25, 0.75, 0.25, 0.8125, 0.1875, 0.8125, 0.1875, 0.75, 0.25, 0.25, 0.25, 0.3125, 0.1875, 0.3125, 0.1875, 0.25, 0.25, 0.6875, 0.25, 0.75, 0.1875, 0.75, 0.1875, 0.6875, 0.1875, 0.875, 0.1875, 0.9375, 0.125, 0.9375, 0.125, 0.875, 0.1875, 0.375, 0.1875, 0.4375, 0.125, 0.4375, 0.125, 0.375, 0.1875, 0.8125, 0.1875, 0.875, 0.125, 0.875, 0.125, 0.8125, 0.1875, 0.3125, 0.1875, 0.375, 0.125, 0.375, 0.125, 0.3125, 0.1875, 0.75, 0.1875, 0.8125, 0.125, 0.8125, 0.125, 0.75, 0.1875, 0.25, 0.1875, 0.3125, 0.125, 0.3125, 0.125, 0.25, 0.1875, 0.6875, 0.1875, 0.75, 0.125, 0.75, 0.125, 0.6875, 0.1875, 0.1875, 0.1875, 0.25, 0.125, 0.25, 0.125, 0.1875, 0.1875, 0.625, 0.1875, 0.6875, 0.125, 0.6875, 0.125, 0.625, 0.1875, 0.125, 0.1875, 0.1875, 0.125, 0.1875, 0.125, 0.125, 0.1875, 0.5625, 0.1875, 0.625, 0.125, 0.625, 0.125, 0.5625, 0.1875, 0.0625, 0.1875, 0.125, 0.125, 0.125, 0.125, 0.0625, 0.1875, 0.5, 0.1875, 0.5625, 0.125, 0.5625, 0.125, 0.5, 0.1875, 0.9375, 0.1562, 1.0, 0.125, 0.9375, 0.1562, 0.0, 0.1875, 0.0625, 0.125, 0.0625, 0.1875, 0.4375, 0.1875, 0.5, 0.125, 0.5, 0.125, 0.4375, 0.125, 0.625, 0.125, 0.6875, 0.0625, 0.6875, 0.0625, 0.625, 0.125, 0.125, 0.125, 0.1875, 0.0625, 0.1875, 0.0625, 0.125, 0.125, 0.5625, 0.125, 0.625, 0.0625, 0.625, 0.0625, 0.5625, 0.125, 0.0625, 0.125, 0.125, 0.0625, 0.125, 0.0625, 0.0625, 0.125, 0.5, 0.125, 0.5625, 0.0625, 0.5625, 0.0625, 0.5, 0.125, 0.9375, 0.09375, 1.0, 0.0625, 0.9375, 0.09375, 0.0, 0.125, 0.0625, 0.0625, 0.0625, 0.125, 0.4375, 0.125, 0.5, 0.0625, 0.5, 0.0625, 0.4375, 0.125, 0.875, 0.125, 0.9375, 0.0625, 0.9375, 0.0625, 0.875, 0.125, 0.375, 0.125, 0.4375, 0.0625, 0.4375, 0.0625, 0.375, 0.125, 0.8125, 0.125, 0.875, 0.0625, 0.875, 0.0625, 0.8125, 0.125, 0.3125, 0.125, 0.375, 0.0625, 0.375, 0.0625, 0.3125, 0.125, 0.75, 0.125, 0.8125, 0.0625, 0.8125, 0.0625, 0.75, 0.125, 0.25, 0.125, 0.3125, 0.0625, 0.3125, 0.0625, 0.25, 0.125, 0.6875, 0.125, 0.75, 0.0625, 0.75, 0.0625, 0.6875, 0.125, 0.1875, 0.125, 0.25, 0.0625, 0.25, 0.0625, 0.1875, 0.0625, 0.375, 0.0625, 0.4375, 0.0, 0.4375, 0.0, 0.375, 0.0625, 0.8125, 0.0625, 0.875, 0.0, 0.875, 0.0, 0.8125, 0.0625, 0.3125, 0.0625, 0.375, 0.0, 0.375, 0.0, 0.3125, 0.0625, 0.75, 0.0625, 0.8125, 0.0, 0.8125, 0.0, 0.75, 0.0625, 0.25, 0.0625, 0.3125, 0.0, 0.3125, 0.0, 0.25, 0.0625, 0.6875, 0.0625, 0.75, 0.0, 0.75, 0.0, 0.6875, 0.0625, 0.1875, 0.0625, 0.25, 0.0, 0.25, 0.0, 0.1875, 0.0625, 0.625, 0.0625, 0.6875, 0.0, 0.6875, 0.0, 0.625, 0.0625, 0.125, 0.0625, 0.1875, 0.0, 0.1875, 0.0, 0.125, 0.0625, 0.5625, 0.0625, 0.625, 0.0, 0.625, 0.0, 0.5625, 0.0625, 0.0625, 0.0625, 0.125, 0.0, 0.125, 0.0, 0.0625, 0.0625, 0.5, 0.0625, 0.5625, 0.0, 0.5625, 0.0, 0.5, 0.0625, 0.9375, 0.03125, 1.0, 0.0, 0.9375, 0.03125, 0.0, 0.0625, 0.0625, 0.0, 0.0625, 0.0625, 0.4375, 0.0625, 0.5, 0.0, 0.5, 0.0, 0.4375, 0.0625, 0.875, 0.0625, 0.9375, 0.0, 0.9375, 0.0, 0.875, 1.0, 0.125, 1.0, 0.1875, 0.9375, 0.1875, 0.9375, 0.125, 1.0, 0.5625, 1.0, 0.625, 0.9375, 0.625, 0.9375, 0.5625, 1.0, 0.0625, 1.0, 0.125, 0.9375, 0.125, 0.9375, 0.0625, 1.0, 0.5, 1.0, 0.5625, 0.9375, 0.5625, 0.9375, 0.5, 1.0, 0.9375, 0.9687, 1.0, 0.9375, 0.9375, 0.9687, 0.0, 1.0, 0.0625, 0.9375, 0.0625, 1.0, 0.4375, 1.0, 0.5, 0.9375, 0.5, 0.9375, 0.4375, 1.0, 0.875, 1.0, 0.9375, 0.9375, 0.9375, 0.9375, 0.875, 1.0, 0.375, 1.0, 0.4375, 0.9375, 0.4375, 0.9375, 0.375, 1.0, 0.8125, 1.0, 0.875, 0.9375, 0.875, 0.9375, 0.8125, 1.0, 0.3125, 1.0, 0.375, 0.9375, 0.375, 0.9375, 0.3125, 1.0, 0.75, 1.0, 0.8125, 0.9375, 0.8125, 0.9375, 0.75, 1.0, 0.25, 1.0, 0.3125, 0.9375, 0.3125, 0.9375, 0.25, 1.0, 0.6875, 1.0, 0.75, 0.9375, 0.75, 0.9375, 0.6875, 1.0, 0.1875, 1.0, 0.25, 0.9375, 0.25, 0.9375, 0.1875, 1.0, 0.625, 1.0, 0.6875, 0.9375, 0.6875, 0.9375, 0.625, 0.9375, 0.3125, 0.9375, 0.375, 0.875, 0.375, 0.875, 0.3125, 0.9375, 0.75, 0.9375, 0.8125, 0.875, 0.8125, 0.875, 0.75, 0.9375, 0.25, 0.9375, 0.3125, 0.875, 0.3125, 0.875, 0.25, 0.9375, 0.6875, 0.9375, 0.75, 0.875, 0.75, 0.875, 0.6875, 0.9375, 0.1875, 0.9375, 0.25, 0.875, 0.25, 0.875, 0.1875, 0.9375, 0.625, 0.9375, 0.6875, 0.875, 0.6875, 0.875, 0.625, 0.9375, 0.125, 0.9375, 0.1875, 0.875, 0.1875, 0.875, 0.125, 0.9375, 0.5625, 0.9375, 0.625, 0.875, 0.625, 0.875, 0.5625, 0.9375, 0.0625, 0.9375, 0.125, 0.875, 0.125, 0.875, 0.0625, 0.9375, 0.5, 0.9375, 0.5625, 0.875, 0.5625, 0.875, 0.5, 0.9375, 0.9375, 0.9062, 1.0, 0.875, 0.9375, 0.9062, 0.0, 0.9375, 0.0625, 0.875, 0.0625, 0.9375, 0.4375, 0.9375, 0.5, 0.875, 0.5, 0.875, 0.4375, 0.9375, 0.875, 0.9375, 0.9375, 0.875, 0.9375, 0.875, 0.875, 0.9375, 0.375, 0.9375, 0.4375, 0.875, 0.4375, 0.875, 0.375, 0.9375, 0.8125, 0.9375, 0.875, 0.875, 0.875, 0.875, 0.8125, 0.875, 0.0625, 0.875, 0.125, 0.8125, 0.125, 0.8125, 0.0625, 0.875, 0.5, 0.875, 0.5625, 0.8125, 0.5625, 0.8125, 0.5, 0.875, 0.9375, 0.8437, 1.0, 0.8125, 0.9375, 0.8437, 0.0, 0.875, 0.0625, 0.8125, 0.0625, 0.875, 0.4375, 0.875, 0.5, 0.8125, 0.5, 0.8125, 0.4375, 0.875, 0.875, 0.875, 0.9375, 0.8125, 0.9375, 0.8125, 0.875, 0.875, 0.375, 0.875, 0.4375, 0.8125, 0.4375, 0.8125, 0.375, 0.875, 0.8125, 0.875, 0.875, 0.8125, 0.875, 0.8125, 0.8125, 0.875, 0.3125, 0.875, 0.375, 0.8125, 0.375, 0.8125, 0.3125, 0.875, 0.75, 0.875, 0.8125, 0.8125, 0.8125, 0.8125, 0.75, 0.875, 0.25, 0.875, 0.3125, 0.8125, 0.3125, 0.8125, 0.25, 0.875, 0.6875, 0.875, 0.75, 0.8125, 0.75, 0.8125, 0.6875, 0.875, 0.1875, 0.875, 0.25, 0.8125, 0.25, 0.8125, 0.1875, 0.875, 0.625, 0.875, 0.6875, 0.8125, 0.6875, 0.8125, 0.625, 0.875, 0.125, 0.875, 0.1875, 0.8125, 0.1875, 0.8125, 0.125, 0.875, 0.5625, 0.875, 0.625, 0.8125, 0.625, 0.8125, 0.5625, 0.8125, 0.75, 0.8125, 0.8125, 0.75, 0.8125, 0.75, 0.75, 0.8125, 0.25, 0.8125, 0.3125, 0.75, 0.3125, 0.75, 0.25, 0.8125, 0.6875, 0.8125, 0.75, 0.75, 0.75, 0.75, 0.6875, 0.8125, 0.1875, 0.8125, 0.25, 0.75, 0.25, 0.75, 0.1875, 0.8125, 0.625, 0.8125, 0.6875, 0.75, 0.6875, 0.75, 0.625, 0.8125, 0.125, 0.8125, 0.1875, 0.75, 0.1875, 0.75, 0.125, 0.8125, 0.5625, 0.8125, 0.625, 0.75, 0.625, 0.75, 0.5625, 0.8125, 0.0625, 0.8125, 0.125, 0.75, 0.125, 0.75, 0.0625, 0.8125, 0.5, 0.8125, 0.5625, 0.75, 0.5625, 0.75, 0.5, 0.8125, 0.9375, 0.7812, 1.0, 0.75, 0.9375, 0.7812, 0.0, 0.8125, 0.0625, 0.75, 0.0625, 0.8125, 0.4375, 0.8125, 0.5, 0.75, 0.5, 0.75, 0.4375, 0.8125, 0.875, 0.8125, 0.9375, 0.75, 0.9375, 0.75, 0.875, 0.8125, 0.375, 0.8125, 0.4375, 0.75, 0.4375, 0.75, 0.375, 0.8125, 0.8125, 0.8125, 0.875, 0.75, 0.875, 0.75, 0.8125, 0.8125, 0.3125, 0.8125, 0.375, 0.75, 0.375, 0.75, 0.3125])
me_top_mesh.materials.append(mat_top_material)
me_top_mesh.update()
me_flag_mes = bpy.data.meshes.new('flag_mes')
me_flag_mes.from_pydata([(-0.5, -0.5, 0.0), (0.5, -0.5, 0.0), (-0.5, 0.5, 0.0), (0.5, 0.5, 0.0)], [], [(0, 1, 3, 2)])
_uv = me_flag_mes.uv_layers.new(name='UVMap')
_uv.uv.foreach_set('vector', [0.0, 0.0, 1.0, 0.0, 1.0, 1.0, 0.0, 1.0])
me_flag_mes.materials.append(mat_flag_material_colorable)
me_flag_mes.update()

# ---- objects
ob_base = bpy.data.objects.new('base', me_base_mesh)
ob_pole = bpy.data.objects.new('pole', me_pole_mesh)
ob_top = bpy.data.objects.new('top', me_top_mesh)
ob_flag = bpy.data.objects.new('flag', me_flag_mes)

# ---- transforms, parenting, visibility, modifiers, constraints
ob_base.location = (0.0, 0.0, 0.06)
ob_pole.location = (0.0, 0.0, 1.5)
ob_top.location = (0.0, 0.0, 3.045)
ob_flag.location = (0.5, 0.0, 2.4)
ob_flag.rotation_euler = (-1.571, 1.571, 0.0)

# ---- collection membership
col_collection.objects.link(ob_base)
col_collection.objects.link(ob_pole)
col_collection.objects.link(ob_top)
col_collection.objects.link(ob_flag)

# ---- scene / render settings (as saved in the file)
scene.frame_start = 1; scene.frame_end = 250; scene.frame_set(1)
scene.render.engine = 'BLENDER_EEVEE_NEXT'
scene.cycles.sampling_pattern = 'TABULATED_SOBOL'
scene.cycles.use_light_tree = False
scene.view_settings.view_transform = 'Filmic'
bpy.context.view_layer.update()

# ---- added for rendering (the .blend has no active camera and no usable light): camera, sun
cam_auto = bpy.data.cameras.new('AutoCamera')
cam_auto.lens = 50.0
cam_auto.sensor_width = 36.0
cam_auto.clip_end = 1000.0
ob_auto_camera = bpy.data.objects.new('AutoCamera', cam_auto)
scene.collection.objects.link(ob_auto_camera)
ob_auto_camera.location = (3.93231, -4.71877, 4.72949)
ob_auto_camera.rotation_euler = (1.09748, -7.21219e-08, 0.694738)
scene.camera = ob_auto_camera
light_auto_sun = bpy.data.lights.new('AutoSun', 'SUN')
light_auto_sun.energy = 3.0
light_auto_sun.angle = 0.0523599
ob_auto_sun = bpy.data.objects.new('AutoSun', light_auto_sun)
scene.collection.objects.link(ob_auto_sun)
ob_auto_sun.rotation_euler = (0.872665, 0.174533, 0.523599)
bpy.context.view_layer.update()
